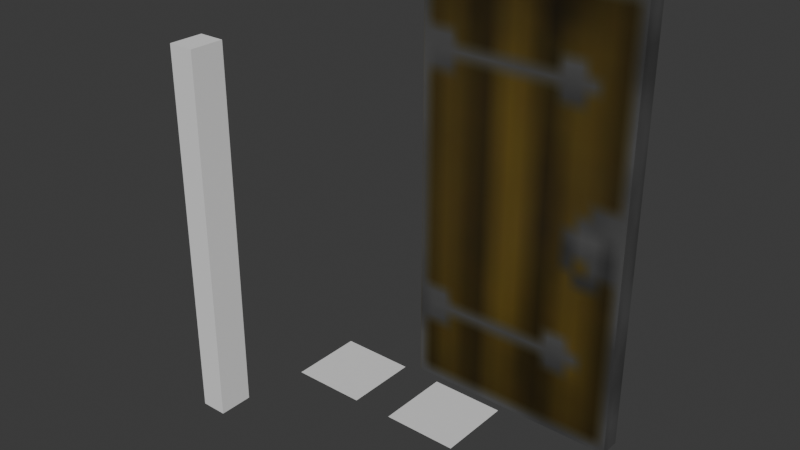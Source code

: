 # Source: player.blend  (saved by Blender 4.0.36; exported with 4.5.12 LTS)
import bpy
from mathutils import Matrix  # noqa: F401  (used for matrix-valued properties, if any)

bpy.ops.wm.read_factory_settings(use_empty=True)
scene = bpy.context.scene
scene.name = 'Scene'

# ---- collections
col_collection = bpy.data.collections.new('Collection'); scene.collection.children.link(col_collection)

# ---- images (referenced by path relative to the original .blend; pixels are not part of the script)
import os
ASSET_DIR = os.environ.get("B2B_ASSET_DIR", "")  # directory of the original .blend (textures are referenced by path, not embedded)
HERE = os.path.dirname(os.path.abspath(__file__))  # packed textures are extracted next to this script under _unpacked/

def load_image(name, relpath, width, height, colorspace="sRGB"):
    """Load a texture the original file referenced (path relative to the .blend, or extracted next to this script)."""
    p = next((c for c in (os.path.join(HERE, relpath), os.path.join(ASSET_DIR, relpath)) if relpath and os.path.exists(c)), "")
    if p:
        img = bpy.data.images.load(p, check_existing=True)
        img.name = name
    else:  # same state as the original file: an image datablock whose file is absent (Cycles renders it pink)
        img = bpy.data.images.new(name, width, height)
        img.source = "FILE"
        img.filepath = "//" + (relpath or name)
    img.colorspace_settings.name = colorspace
    return img
img_door_wood_a = load_image('door_wood_A', '_unpacked/door_wood_A.8c4103a0.png', 32, 32, 'sRGB')

# ---- materials (node trees are filled in below, after node groups)
mat_door = bpy.data.materials.new('Door')
mat_door.use_transparent_shadow = False
mat_material = bpy.data.materials.new('Material')
mat_material.alpha_threshold = 0.0
mat_material.use_backface_culling = True
mat_material.use_transparent_shadow = False
mat_material.roughness = 0.5
mat_material.line_color = (0.0, 0.0, 0.0, 1.0)

# ---- material node trees
mat_door.use_nodes = True; mat_door.node_tree.nodes.clear()
_N = mat_door.node_tree.nodes; _L = mat_door.node_tree.links
n0 = _N.new('ShaderNodeBsdfPrincipled'); n0.name = 'Principled BSDF'; n0.location = (10, 300)
n1 = _N.new('ShaderNodeOutputMaterial'); n1.name = 'Material Output'; n1.location = (320, 270)
n2 = _N.new('ShaderNodeTexImage'); n2.name = 'Image Texture'; n2.location = (-440, 210)
n2.label = 'BASE COLOR'
n2.image = img_door_wood_a
_L.new(n0.outputs[0], n1.inputs[0])
_L.new(n2.outputs[0], n0.inputs[0])
n1.is_active_output = True
mat_material.use_nodes = True; mat_material.node_tree.nodes.clear()
_N = mat_material.node_tree.nodes; _L = mat_material.node_tree.links
n0 = _N.new('ShaderNodeOutputMaterial'); n0.name = 'Material Output'; n0.location = (300, 300)
n1 = _N.new('ShaderNodeBsdfPrincipled'); n1.name = 'Principled BSDF'; n1.location = (10, 300)
n1.inputs[3].default_value = 1.45
_L.new(n1.outputs[0], n0.inputs[0])
n0.is_active_output = True

# ---- world
world_world = bpy.data.worlds.new('World'); scene.world = world_world
world_world.use_nodes = True; world_world.node_tree.nodes.clear()
_N = world_world.node_tree.nodes; _L = world_world.node_tree.links
n0 = _N.new('ShaderNodeOutputWorld'); n0.name = 'World Output'; n0.location = (300, 300)
n1 = _N.new('ShaderNodeBackground'); n1.name = 'Background'; n1.location = (10, 300)
n1.inputs[0].default_value = (0.05088, 0.05088, 0.05088, 1.0)
_L.new(n1.outputs[0], n0.inputs[0])
n0.is_active_output = True
world_world.color = (0.05088, 0.05088, 0.05088)
world_world.use_sun_shadow = False
world_world.sun_shadow_jitter_overblur = 0.0

# ---- meshes
me_door = bpy.data.meshes.new('Door')
me_door.from_pydata([(-0.05, -0.04924, 0.004136), (-0.05, -0.04924, 0.004136), (-0.05, -0.04924, 0.004136), (-0.05, -0.04924, 2.0), (-0.05, -0.04924, 2.0), (-0.05, -0.04924, 2.0), (-0.05, 0.04924, 0.004136), (-0.05, 0.04924, 0.004136), (-0.05, 0.04924, 0.004136), (-0.05, 0.04924, 2.0), (-0.05, 0.04924, 2.0), (-0.05, 0.04924, 2.0), (0.95, -0.04924, 0.004136), (0.95, -0.04924, 0.004136), (0.95, -0.04924, 0.004136), (0.95, -0.04924, 2.0), (0.95, -0.04924, 2.0), (0.95, -0.04924, 2.0), (0.95, 0.04924, 0.004136), (0.95, 0.04924, 0.004136), (0.95, 0.04924, 0.004136), (0.95, 0.04924, 2.0), (0.95, 0.04924, 2.0), (0.95, 0.04924, 2.0)], [], [(0, 3, 9), (0, 9, 6), (8, 10, 21), (8, 21, 19), (20, 23, 17), (20, 17, 14), (13, 15, 4), (13, 4, 2), (7, 18, 12), (7, 12, 1), (22, 11, 5), (22, 5, 16)])
_uv = me_door.uv_layers.new(name='UVMap')
_uv.uv.foreach_set('vector', [0.6426, 0.009899, 0.6426, 0.989, 0.5371, 0.989, 0.6426, 0.009899, 0.5371, 0.989, 0.5371, 0.009998, 0.01128, 0.01026, 0.0111, 0.988, 0.5191, 0.9878, 0.01128, 0.01026, 0.5191, 0.9878, 0.5192, 0.01022, 0.6425, 0.009995, 0.6426, 0.989, 0.5372, 0.989, 0.6425, 0.009995, 0.5372, 0.989, 0.5371, 0.01, 0.5189, 0.01026, 0.519, 0.9878, 0.01133, 0.9876, 0.5189, 0.01026, 0.01133, 0.9876, 0.01114, 0.01022, 0.6426, 0.0101, 0.6426, 0.989, 0.5372, 0.989, 0.6426, 0.0101, 0.5372, 0.989, 0.5371, 0.01001, 0.6425, 0.009941, 0.6426, 0.989, 0.5371, 0.989, 0.6425, 0.009941, 0.5371, 0.989, 0.5371, 0.01])
me_door.materials.append(mat_door)
me_door.update()
me_door.normals_split_custom_set([tuple(v) for v in zip(*[iter([-1.0, 0.0, 0.0, -1.0, 0.0, 0.0, -1.0, 0.0, 0.0, -1.0, 0.0, 0.0, -1.0, 0.0, 0.0, -1.0, 0.0, 0.0, 0.0, 1.0, 0.0, 0.0, 1.0, 0.0, 0.0, 1.0, 0.0, 0.0, 1.0, 0.0, 0.0, 1.0, 0.0, 0.0, 1.0, 0.0, 1.0, 0.0, 0.0, 1.0, 0.0, 0.0, 1.0, 0.0, 0.0, 1.0, 0.0, 0.0, 1.0, 0.0, 0.0, 1.0, 0.0, 0.0, 0.0, -1.0, 0.0, 0.0, -1.0, 0.0, 0.0, -1.0, 0.0, 0.0, -1.0, 0.0, 0.0, -1.0, 0.0, 0.0, -1.0, 0.0, 0.0, 0.0, -1.0, 0.0, 0.0, -1.0, 0.0, 0.0, -1.0, 0.0, 0.0, -1.0, 0.0, 0.0, -1.0, 0.0, 0.0, -1.0, 0.0, 0.0, 1.0, 0.0, 0.0, 1.0, 0.0, 0.0, 1.0, 0.0, 0.0, 1.0, 0.0, 0.0, 1.0, 0.0, 0.0, 1.0])] * 3)])
me_cube_001 = bpy.data.meshes.new('Cube.001')
me_cube_001.from_pydata([(-1.074, -0.07932, 0.0), (-1.074, -0.07932, 1.7), (-1.074, 0.07932, 0.0), (-1.074, 0.07932, 1.7), (-0.9534, -0.07932, 0.0), (-0.9534, -0.07932, 1.7), (-0.9534, 0.07932, 0.0), (-0.9534, 0.07932, 1.7)], [], [(0, 1, 3, 2), (2, 3, 7, 6), (6, 7, 5, 4), (4, 5, 1, 0), (2, 6, 4, 0), (7, 3, 1, 5)])
_uv = me_cube_001.uv_layers.new(name='UVMap')
_uv.uv.foreach_set('vector', [0.375, 0.0, 0.625, 0.0, 0.625, 0.25, 0.375, 0.25, 0.375, 0.25, 0.625, 0.25, 0.625, 0.5, 0.375, 0.5, 0.375, 0.5, 0.625, 0.5, 0.625, 0.75, 0.375, 0.75, 0.375, 0.75, 0.625, 0.75, 0.625, 1.0, 0.375, 1.0, 0.125, 0.5, 0.375, 0.5, 0.375, 0.75, 0.125, 0.75, 0.625, 0.5, 0.875, 0.5, 0.875, 0.75, 0.625, 0.75])
me_cube_001.update()
me_player = bpy.data.meshes.new('Player')
me_player.from_pydata([(0.3701, 0.1457, 0.5178), (0.3701, -0.1457, 0.5178), (0.0787, 0.1457, 0.5178), (0.0787, -0.1457, 0.5178)], [], [(2, 0, 1, 3)])
_uv = me_player.uv_layers.new(name='UVMap')
_uv.uv.foreach_set('vector', [0.125, 0.5, 0.375, 0.5, 0.375, 0.75, 0.125, 0.75])
me_player.materials.append(mat_material)
me_player.use_mirror_vertex_groups = False
me_player.update()

# ---- objects
ob_door = bpy.data.objects.new('Door', me_door)
ob_cube = bpy.data.objects.new('Cube', me_cube_001)
ob_player = bpy.data.objects.new('Player', me_player)

# ---- transforms, parenting, visibility, modifiers, constraints
ob_door.location = (-0.4419, 0.8101, 0.0)
ob_door.rotation_mode = 'QUATERNION'
ob_door.rotation_quaternion = (1.0, 0.0, 0.0, 0.0)
ob_cube.location = (0.0, 0.0, 0.0)
ob_player.location = (0.0, 0.0, 0.0)
ob_player.lock_rotations_4d = False
ob_player.empty_display_type = 'ARROWS'
ob_player.lineart.crease_threshold = 0.0
_m = ob_player.modifiers.new('Mirror', 'MIRROR')

# ---- collection membership
scene.collection.objects.link(ob_door)
scene.collection.objects.link(ob_cube)
col_collection.objects.link(ob_player)

# ---- scene / render settings (as saved in the file)
scene.frame_start = 1; scene.frame_end = 250; scene.frame_set(1)
scene.render.engine = 'BLENDER_EEVEE_NEXT'
scene.cycles.sampling_pattern = 'TABULATED_SOBOL'
bpy.context.view_layer.update()

# ---- added for rendering (the .blend has no active camera and no usable light): camera, sun
cam_auto = bpy.data.cameras.new('AutoCamera')
cam_auto.lens = 50.0
cam_auto.sensor_width = 36.0
cam_auto.clip_end = 1000.0
ob_auto_camera = bpy.data.objects.new('AutoCamera', cam_auto)
scene.collection.objects.link(ob_auto_camera)
ob_auto_camera.location = (2.25311, -2.68666, 3.029)
ob_auto_camera.rotation_euler = (1.09748, -7.21219e-08, 0.694738)
scene.camera = ob_auto_camera
light_auto_sun = bpy.data.lights.new('AutoSun', 'SUN')
light_auto_sun.energy = 3.0
light_auto_sun.angle = 0.0523599
ob_auto_sun = bpy.data.objects.new('AutoSun', light_auto_sun)
scene.collection.objects.link(ob_auto_sun)
ob_auto_sun.rotation_euler = (0.872665, 0.174533, 0.523599)
bpy.context.view_layer.update()
